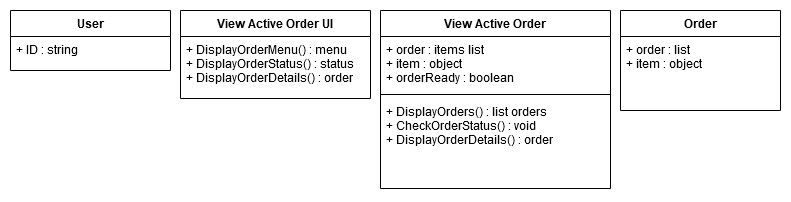

The diagram above was exported from draw.io. Its source (the exported page's mxGraphModel, read from the mxfile embedded in the PNG):
<mxGraphModel dx="1422" dy="791" grid="1" gridSize="10" guides="1" tooltips="1" connect="1" arrows="1" fold="1" page="1" pageScale="1" pageWidth="1169" pageHeight="827" math="0" shadow="0">
  <root>
    <mxCell id="0" />
    <mxCell id="1" parent="0" />
    <mxCell id="bYHVSMVuang6YGmlI4aB-7" value="View Active Order UI" style="swimlane;fontStyle=1;align=center;verticalAlign=top;childLayout=stackLayout;horizontal=1;startSize=26;horizontalStack=0;resizeParent=1;resizeParentMax=0;resizeLast=0;collapsible=1;marginBottom=0;" vertex="1" parent="1">
      <mxGeometry x="210" y="110" width="190" height="88" as="geometry" />
    </mxCell>
    <mxCell id="bYHVSMVuang6YGmlI4aB-10" value="+ DisplayOrderMenu() : menu&#10;+ DisplayOrderStatus() : status&#10;+ DisplayOrderDetails() : order&#10;" style="text;strokeColor=none;fillColor=none;align=left;verticalAlign=top;spacingLeft=4;spacingRight=4;overflow=hidden;rotatable=0;points=[[0,0.5],[1,0.5]];portConstraint=eastwest;" vertex="1" parent="bYHVSMVuang6YGmlI4aB-7">
      <mxGeometry y="26" width="190" height="62" as="geometry" />
    </mxCell>
    <mxCell id="bYHVSMVuang6YGmlI4aB-11" value="User" style="swimlane;fontStyle=1;align=center;verticalAlign=top;childLayout=stackLayout;horizontal=1;startSize=26;horizontalStack=0;resizeParent=1;resizeParentMax=0;resizeLast=0;collapsible=1;marginBottom=0;" vertex="1" parent="1">
      <mxGeometry x="40" y="110" width="160" height="60" as="geometry" />
    </mxCell>
    <mxCell id="bYHVSMVuang6YGmlI4aB-12" value="+ ID : string&#10;" style="text;strokeColor=none;fillColor=none;align=left;verticalAlign=top;spacingLeft=4;spacingRight=4;overflow=hidden;rotatable=0;points=[[0,0.5],[1,0.5]];portConstraint=eastwest;" vertex="1" parent="bYHVSMVuang6YGmlI4aB-11">
      <mxGeometry y="26" width="160" height="34" as="geometry" />
    </mxCell>
    <mxCell id="bYHVSMVuang6YGmlI4aB-1" value="View Active Order" style="swimlane;fontStyle=1;align=center;verticalAlign=top;childLayout=stackLayout;horizontal=1;startSize=26;horizontalStack=0;resizeParent=1;resizeParentMax=0;resizeLast=0;collapsible=1;marginBottom=0;" vertex="1" parent="1">
      <mxGeometry x="410" y="110" width="230" height="178" as="geometry" />
    </mxCell>
    <mxCell id="bYHVSMVuang6YGmlI4aB-2" value="+ order : items list&#10;+ item : object&#10;+ orderReady : boolean" style="text;strokeColor=none;fillColor=none;align=left;verticalAlign=top;spacingLeft=4;spacingRight=4;overflow=hidden;rotatable=0;points=[[0,0.5],[1,0.5]];portConstraint=eastwest;" vertex="1" parent="bYHVSMVuang6YGmlI4aB-1">
      <mxGeometry y="26" width="230" height="54" as="geometry" />
    </mxCell>
    <mxCell id="bYHVSMVuang6YGmlI4aB-3" value="" style="line;strokeWidth=1;fillColor=none;align=left;verticalAlign=middle;spacingTop=-1;spacingLeft=3;spacingRight=3;rotatable=0;labelPosition=right;points=[];portConstraint=eastwest;" vertex="1" parent="bYHVSMVuang6YGmlI4aB-1">
      <mxGeometry y="80" width="230" height="8" as="geometry" />
    </mxCell>
    <mxCell id="bYHVSMVuang6YGmlI4aB-4" value="+ DisplayOrders() : list orders&#10;+ CheckOrderStatus() : void&#10;+ DisplayOrderDetails() : order&#10;" style="text;strokeColor=none;fillColor=none;align=left;verticalAlign=top;spacingLeft=4;spacingRight=4;overflow=hidden;rotatable=0;points=[[0,0.5],[1,0.5]];portConstraint=eastwest;" vertex="1" parent="bYHVSMVuang6YGmlI4aB-1">
      <mxGeometry y="88" width="230" height="90" as="geometry" />
    </mxCell>
    <mxCell id="bYHVSMVuang6YGmlI4aB-5" value="Order" style="swimlane;fontStyle=1;align=center;verticalAlign=top;childLayout=stackLayout;horizontal=1;startSize=26;horizontalStack=0;resizeParent=1;resizeParentMax=0;resizeLast=0;collapsible=1;marginBottom=0;" vertex="1" parent="1">
      <mxGeometry x="650" y="110" width="160" height="100" as="geometry" />
    </mxCell>
    <mxCell id="bYHVSMVuang6YGmlI4aB-6" value="+ order : list&#10;+ item : object&#10;" style="text;strokeColor=none;fillColor=none;align=left;verticalAlign=top;spacingLeft=4;spacingRight=4;overflow=hidden;rotatable=0;points=[[0,0.5],[1,0.5]];portConstraint=eastwest;" vertex="1" parent="bYHVSMVuang6YGmlI4aB-5">
      <mxGeometry y="26" width="160" height="74" as="geometry" />
    </mxCell>
  </root>
</mxGraphModel>